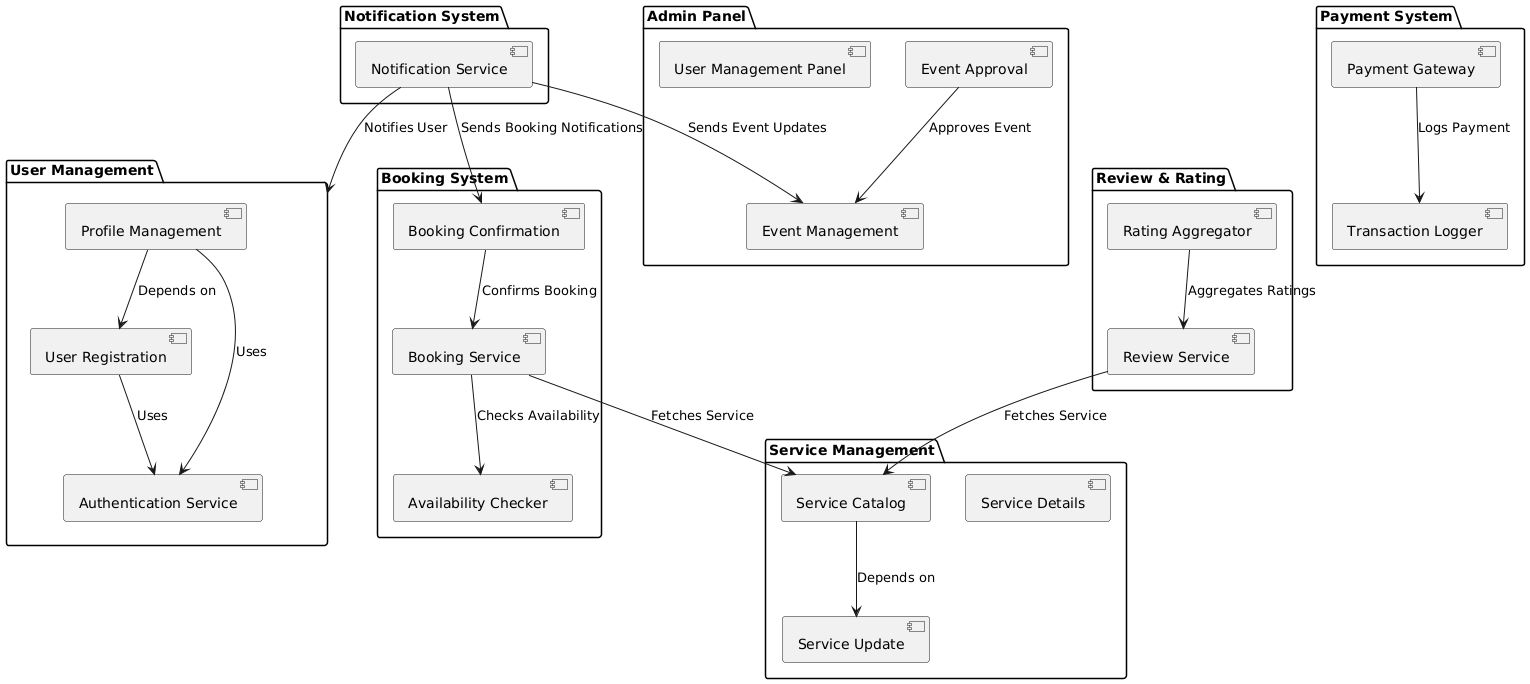

The diagram above was rendered by PlantUML. Its source (embedded in the PNG):
@startuml
package "User Management" {
  [User Registration] 
  [Profile Management] 
  [Authentication Service]
}

package "Service Management" {
  [Service Catalog] 
  [Service Update] 
  [Service Details]
}

package "Booking System" {
  [Booking Service] 
  [Availability Checker] 
  [Booking Confirmation] 
}

package "Payment System" {
  [Payment Gateway] 
  [Transaction Logger] 
}

package "Review & Rating" {
  [Review Service] 
  [Rating Aggregator] 
}

package "Admin Panel" {
  [User Management Panel] 
  [Event Approval] 
  [Event Management]
}

package "Notification System" {
  [Notification Service]
}

' Relationships between components
[User Registration] --> [Authentication Service] : "Uses"
[Profile Management] --> [User Registration] : "Depends on"
[Profile Management] --> [Authentication Service] : "Uses"
[Service Catalog] --> [Service Update] : "Depends on"
[Booking Service] --> [Service Catalog] : "Fetches Service"
[Booking Service] --> [Availability Checker] : "Checks Availability"
[Booking Confirmation] --> [Booking Service] : "Confirms Booking"
[Payment Gateway] --> [Transaction Logger] : "Logs Payment"
[Review Service] --> [Service Catalog] : "Fetches Service"
[Rating Aggregator] --> [Review Service] : "Aggregates Ratings"
[Event Approval] --> [Event Management] : "Approves Event"
[Notification Service] --> [User Management] : "Notifies User"
[Notification Service] --> [Booking Confirmation] : "Sends Booking Notifications"
[Notification Service] --> [Event Management] : "Sends Event Updates"
@enduml